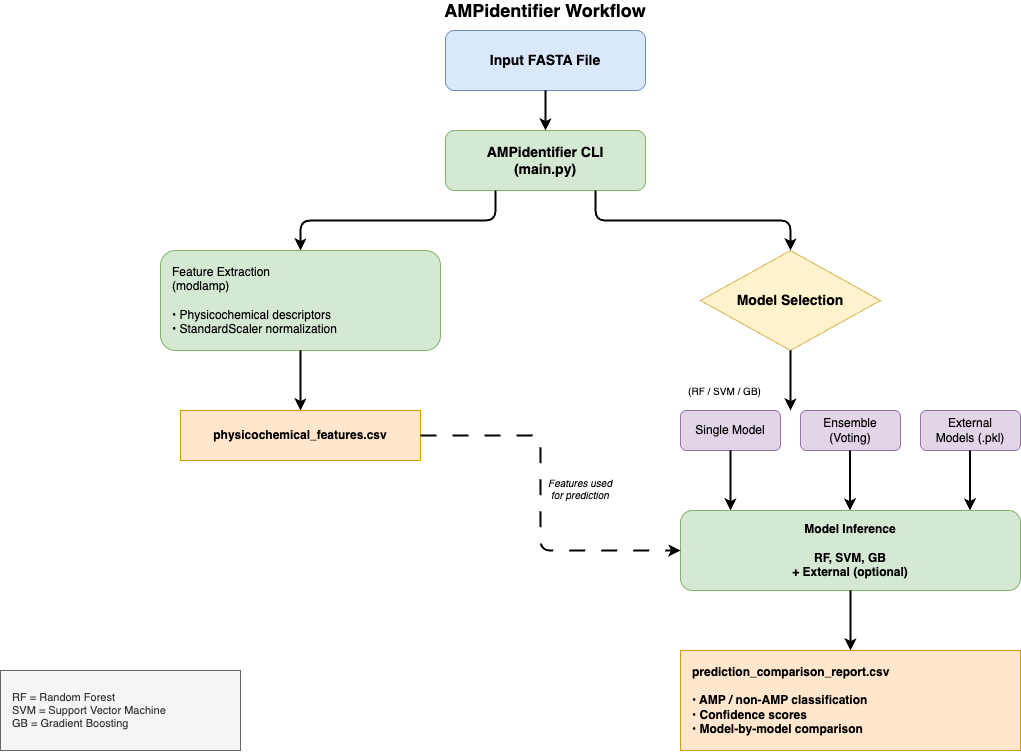

The diagram above was exported from draw.io. Its source (the exported page's mxGraphModel, read from the mxfile embedded in the PNG):
<mxGraphModel dx="975" dy="862" grid="1" gridSize="10" guides="1" tooltips="1" connect="1" arrows="1" fold="1" page="1" pageScale="1" pageWidth="1169" pageHeight="827" background="#FFFFFF" math="0" shadow="1">
  <root>
    <mxCell id="0" />
    <mxCell id="1" parent="0" />
    <mxCell id="2" value="Input FASTA File" style="rounded=1;whiteSpace=wrap;html=1;fillColor=#dae8fc;strokeColor=#6c8ebf;fontSize=14;fontStyle=1" parent="1" vertex="1">
      <mxGeometry x="485" y="40" width="200" height="60" as="geometry" />
    </mxCell>
    <mxCell id="3" value="" style="endArrow=classic;html=1;exitX=0.5;exitY=1;exitDx=0;exitDy=0;entryX=0.5;entryY=0;entryDx=0;entryDy=0;strokeWidth=2;" parent="1" source="2" target="4" edge="1">
      <mxGeometry width="50" height="50" relative="1" as="geometry">
        <mxPoint x="560" y="380" as="sourcePoint" />
        <mxPoint x="610" y="330" as="targetPoint" />
      </mxGeometry>
    </mxCell>
    <mxCell id="4" value="AMPidentifier CLI&lt;br&gt;(main.py)" style="rounded=1;whiteSpace=wrap;html=1;fillColor=#d5e8d4;strokeColor=#82b366;fontSize=14;fontStyle=1" parent="1" vertex="1">
      <mxGeometry x="485" y="140" width="200" height="60" as="geometry" />
    </mxCell>
    <mxCell id="5" value="" style="endArrow=classic;html=1;exitX=0.25;exitY=1;exitDx=0;exitDy=0;strokeWidth=2;" parent="1" source="4" edge="1">
      <mxGeometry width="50" height="50" relative="1" as="geometry">
        <mxPoint x="560" y="380" as="sourcePoint" />
        <mxPoint x="340" y="260" as="targetPoint" />
        <Array as="points">
          <mxPoint x="535" y="230" />
          <mxPoint x="340" y="230" />
        </Array>
      </mxGeometry>
    </mxCell>
    <mxCell id="6" value="" style="endArrow=classic;html=1;exitX=0.75;exitY=1;exitDx=0;exitDy=0;strokeWidth=2;" parent="1" source="4" edge="1">
      <mxGeometry width="50" height="50" relative="1" as="geometry">
        <mxPoint x="560" y="380" as="sourcePoint" />
        <mxPoint x="830" y="260" as="targetPoint" />
        <Array as="points">
          <mxPoint x="635" y="230" />
          <mxPoint x="830" y="230" />
        </Array>
      </mxGeometry>
    </mxCell>
    <mxCell id="7" value="Feature Extraction&lt;br&gt;(modlamp)&lt;br&gt;&lt;br&gt;• Physicochemical descriptors&lt;br&gt;• StandardScaler normalization" style="rounded=1;whiteSpace=wrap;html=1;fillColor=#d5e8d4;strokeColor=#82b366;fontSize=12;align=left;spacingLeft=10;" parent="1" vertex="1">
      <mxGeometry x="200" y="260" width="280" height="100" as="geometry" />
    </mxCell>
    <mxCell id="8" value="Model Selection" style="rhombus;whiteSpace=wrap;html=1;fillColor=#fff2cc;strokeColor=#d6b656;fontSize=14;fontStyle=1" parent="1" vertex="1">
      <mxGeometry x="740" y="260" width="180" height="100" as="geometry" />
    </mxCell>
    <mxCell id="9" value="" style="endArrow=classic;html=1;exitX=0.5;exitY=1;exitDx=0;exitDy=0;strokeWidth=2;" parent="1" source="7" edge="1">
      <mxGeometry width="50" height="50" relative="1" as="geometry">
        <mxPoint x="560" y="480" as="sourcePoint" />
        <mxPoint x="340" y="420" as="targetPoint" />
      </mxGeometry>
    </mxCell>
    <mxCell id="10" value="physicochemical_features.csv" style="rounded=0;whiteSpace=wrap;html=1;fillColor=#ffe6cc;strokeColor=#d79b00;fontSize=12;fontStyle=1" parent="1" vertex="1">
      <mxGeometry x="220" y="420" width="240" height="50" as="geometry" />
    </mxCell>
    <mxCell id="11" value="" style="endArrow=classic;html=1;exitX=0.5;exitY=1;exitDx=0;exitDy=0;strokeWidth=2;" parent="1" source="8" edge="1">
      <mxGeometry width="50" height="50" relative="1" as="geometry">
        <mxPoint x="560" y="480" as="sourcePoint" />
        <mxPoint x="830" y="420" as="targetPoint" />
      </mxGeometry>
    </mxCell>
    <mxCell id="12" value="Single Model" style="rounded=1;whiteSpace=wrap;html=1;fillColor=#e1d5e7;strokeColor=#9673a6;fontSize=12;" parent="1" vertex="1">
      <mxGeometry x="720" y="420" width="100" height="40" as="geometry" />
    </mxCell>
    <mxCell id="13" value="Ensemble&lt;br&gt;(Voting)" style="rounded=1;whiteSpace=wrap;html=1;fillColor=#e1d5e7;strokeColor=#9673a6;fontSize=12;" parent="1" vertex="1">
      <mxGeometry x="840" y="420" width="100" height="40" as="geometry" />
    </mxCell>
    <mxCell id="14" value="External&lt;br&gt;Models (.pkl)" style="rounded=1;whiteSpace=wrap;html=1;fillColor=#e1d5e7;strokeColor=#9673a6;fontSize=12;" parent="1" vertex="1">
      <mxGeometry x="960" y="420" width="100" height="40" as="geometry" />
    </mxCell>
    <mxCell id="15" value="" style="endArrow=classic;html=1;strokeWidth=2;" parent="1" edge="1">
      <mxGeometry width="50" height="50" relative="1" as="geometry">
        <mxPoint x="770" y="460" as="sourcePoint" />
        <mxPoint x="770" y="520" as="targetPoint" />
      </mxGeometry>
    </mxCell>
    <mxCell id="16" value="" style="endArrow=classic;html=1;strokeWidth=2;" parent="1" edge="1">
      <mxGeometry width="50" height="50" relative="1" as="geometry">
        <mxPoint x="889.5" y="460" as="sourcePoint" />
        <mxPoint x="889.5" y="520" as="targetPoint" />
      </mxGeometry>
    </mxCell>
    <mxCell id="17" value="" style="endArrow=classic;html=1;strokeWidth=2;" parent="1" edge="1">
      <mxGeometry width="50" height="50" relative="1" as="geometry">
        <mxPoint x="1009.5" y="460" as="sourcePoint" />
        <mxPoint x="1009.5" y="520" as="targetPoint" />
      </mxGeometry>
    </mxCell>
    <mxCell id="18" value="Model Inference&lt;br&gt;&lt;br&gt;RF, SVM, GB&lt;br&gt;+ External (optional)" style="rounded=1;whiteSpace=wrap;html=1;fillColor=#d5e8d4;strokeColor=#82b366;fontSize=12;fontStyle=1" parent="1" vertex="1">
      <mxGeometry x="720" y="520" width="340" height="80" as="geometry" />
    </mxCell>
    <mxCell id="19" value="" style="endArrow=classic;html=1;exitX=0.5;exitY=1;exitDx=0;exitDy=0;strokeWidth=2;" parent="1" source="18" edge="1">
      <mxGeometry width="50" height="50" relative="1" as="geometry">
        <mxPoint x="560" y="680" as="sourcePoint" />
        <mxPoint x="890" y="660" as="targetPoint" />
      </mxGeometry>
    </mxCell>
    <mxCell id="20" value="prediction_comparison_report.csv&lt;br&gt;&lt;br&gt;• AMP / non-AMP classification&lt;br&gt;• Confidence scores&lt;br&gt;• Model-by-model comparison" style="rounded=0;whiteSpace=wrap;html=1;fillColor=#ffe6cc;strokeColor=#d79b00;fontSize=12;fontStyle=1;align=left;spacingLeft=10;" parent="1" vertex="1">
      <mxGeometry x="720" y="660" width="340" height="100" as="geometry" />
    </mxCell>
    <mxCell id="21" value="RF = Random Forest&lt;br&gt;SVM = Support Vector Machine&lt;br&gt;GB = Gradient Boosting" style="rounded=0;whiteSpace=wrap;html=1;fillColor=#f5f5f5;strokeColor=#666666;fontSize=11;align=left;spacingLeft=10;fontColor=#333333;" parent="1" vertex="1">
      <mxGeometry x="40" y="680" width="240" height="80" as="geometry" />
    </mxCell>
    <mxCell id="22" value="&lt;b&gt;AMPidentifier Workflow&lt;/b&gt;" style="text;html=1;strokeColor=none;fillColor=none;align=center;verticalAlign=middle;whiteSpace=wrap;rounded=0;fontSize=18;" parent="1" vertex="1">
      <mxGeometry x="455" y="10" width="260" height="20" as="geometry" />
    </mxCell>
    <mxCell id="23" value="(RF / SVM / GB)" style="text;html=1;strokeColor=none;fillColor=none;align=center;verticalAlign=middle;whiteSpace=wrap;rounded=0;fontSize=10;" parent="1" vertex="1">
      <mxGeometry x="722" y="390" width="85" height="20" as="geometry" />
    </mxCell>
    <mxCell id="24" value="" style="endArrow=classic;html=1;exitX=1;exitY=0.5;exitDx=0;exitDy=0;entryX=0;entryY=0.5;entryDx=0;entryDy=0;strokeWidth=2;dashed=1;dashPattern=8 8;" parent="1" source="10" target="18" edge="1">
      <mxGeometry width="50" height="50" relative="1" as="geometry">
        <mxPoint x="560" y="480" as="sourcePoint" />
        <mxPoint x="610" y="430" as="targetPoint" />
        <Array as="points">
          <mxPoint x="580" y="445" />
          <mxPoint x="580" y="560" />
        </Array>
      </mxGeometry>
    </mxCell>
    <mxCell id="25" value="Features used&lt;br&gt;for prediction" style="text;html=1;strokeColor=none;fillColor=none;align=center;verticalAlign=middle;whiteSpace=wrap;rounded=0;fontSize=10;fontStyle=2" parent="1" vertex="1">
      <mxGeometry x="570" y="483" width="100" height="30" as="geometry" />
    </mxCell>
  </root>
</mxGraphModel>